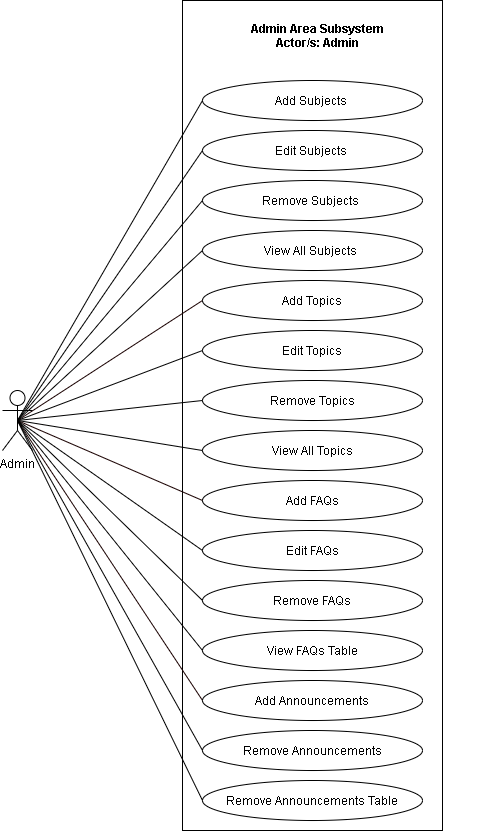

The diagram above was exported from draw.io. Its source (the exported page's mxGraphModel, read from the mxfile embedded in the PNG):
<mxGraphModel dx="772" dy="522" grid="1" gridSize="10" guides="1" tooltips="1" connect="1" arrows="1" fold="1" page="1" pageScale="1" pageWidth="850" pageHeight="1100" math="0" shadow="0">
  <root>
    <mxCell id="vyBYCnzicGqXQxwXc9oP-0" />
    <mxCell id="vyBYCnzicGqXQxwXc9oP-1" parent="vyBYCnzicGqXQxwXc9oP-0" />
    <mxCell id="XQYQEsLmipAfZMurzvss-0" value="" style="html=1;fillColor=none;" parent="vyBYCnzicGqXQxwXc9oP-1" vertex="1">
      <mxGeometry x="340" y="160" width="260" height="830" as="geometry" />
    </mxCell>
    <mxCell id="XQYQEsLmipAfZMurzvss-3" style="edgeStyle=none;rounded=0;jumpStyle=arc;jumpSize=14;orthogonalLoop=1;jettySize=auto;html=1;exitX=0.5;exitY=0.5;exitDx=0;exitDy=0;exitPerimeter=0;entryX=0;entryY=0.5;entryDx=0;entryDy=0;startArrow=none;startFill=0;endArrow=none;endFill=0;startSize=11;endSize=11;" parent="vyBYCnzicGqXQxwXc9oP-1" source="XQYQEsLmipAfZMurzvss-4" target="XQYQEsLmipAfZMurzvss-11" edge="1">
      <mxGeometry relative="1" as="geometry">
        <mxPoint x="370" y="330" as="targetPoint" />
      </mxGeometry>
    </mxCell>
    <mxCell id="TpIL3V7MpkiJjtllZ3xe-0" style="rounded=0;orthogonalLoop=1;jettySize=auto;html=1;exitX=0.5;exitY=0.5;exitDx=0;exitDy=0;exitPerimeter=0;entryX=0;entryY=0.5;entryDx=0;entryDy=0;endArrow=none;endFill=0;strokeColor=#190000;" parent="vyBYCnzicGqXQxwXc9oP-1" source="XQYQEsLmipAfZMurzvss-4" target="JF4BA2GLatpLN4KYkihc-10" edge="1">
      <mxGeometry relative="1" as="geometry" />
    </mxCell>
    <mxCell id="TpIL3V7MpkiJjtllZ3xe-1" style="edgeStyle=none;rounded=0;orthogonalLoop=1;jettySize=auto;html=1;exitX=0.5;exitY=0.5;exitDx=0;exitDy=0;exitPerimeter=0;entryX=0;entryY=0.5;entryDx=0;entryDy=0;endArrow=none;endFill=0;strokeColor=#190000;" parent="vyBYCnzicGqXQxwXc9oP-1" source="XQYQEsLmipAfZMurzvss-4" target="JF4BA2GLatpLN4KYkihc-12" edge="1">
      <mxGeometry relative="1" as="geometry" />
    </mxCell>
    <mxCell id="OGBJ3GfjaWuGB_ZE3_nL-3" style="edgeStyle=none;rounded=0;orthogonalLoop=1;jettySize=auto;html=1;exitX=0.5;exitY=0.5;exitDx=0;exitDy=0;exitPerimeter=0;entryX=0;entryY=0.5;entryDx=0;entryDy=0;endArrow=none;endFill=0;strokeColor=#190000;" parent="vyBYCnzicGqXQxwXc9oP-1" source="XQYQEsLmipAfZMurzvss-4" target="OGBJ3GfjaWuGB_ZE3_nL-0" edge="1">
      <mxGeometry relative="1" as="geometry" />
    </mxCell>
    <mxCell id="zh1CYE5o0SRWUobrKUje-11" style="rounded=0;orthogonalLoop=1;jettySize=auto;html=1;exitX=0.5;exitY=0.5;exitDx=0;exitDy=0;exitPerimeter=0;entryX=0;entryY=0.5;entryDx=0;entryDy=0;endArrow=none;endFill=0;" edge="1" parent="vyBYCnzicGqXQxwXc9oP-1" source="XQYQEsLmipAfZMurzvss-4" target="zh1CYE5o0SRWUobrKUje-0">
      <mxGeometry relative="1" as="geometry" />
    </mxCell>
    <mxCell id="zh1CYE5o0SRWUobrKUje-12" style="edgeStyle=none;rounded=0;orthogonalLoop=1;jettySize=auto;html=1;exitX=0.5;exitY=0.5;exitDx=0;exitDy=0;exitPerimeter=0;entryX=0;entryY=0.5;entryDx=0;entryDy=0;endArrow=none;endFill=0;" edge="1" parent="vyBYCnzicGqXQxwXc9oP-1" source="XQYQEsLmipAfZMurzvss-4" target="zh1CYE5o0SRWUobrKUje-1">
      <mxGeometry relative="1" as="geometry" />
    </mxCell>
    <mxCell id="zh1CYE5o0SRWUobrKUje-13" style="edgeStyle=none;rounded=0;orthogonalLoop=1;jettySize=auto;html=1;exitX=0.5;exitY=0.5;exitDx=0;exitDy=0;exitPerimeter=0;entryX=0;entryY=0.5;entryDx=0;entryDy=0;endArrow=none;endFill=0;" edge="1" parent="vyBYCnzicGqXQxwXc9oP-1" source="XQYQEsLmipAfZMurzvss-4" target="zh1CYE5o0SRWUobrKUje-2">
      <mxGeometry relative="1" as="geometry" />
    </mxCell>
    <mxCell id="zh1CYE5o0SRWUobrKUje-14" style="edgeStyle=none;rounded=0;orthogonalLoop=1;jettySize=auto;html=1;exitX=0.5;exitY=0.5;exitDx=0;exitDy=0;exitPerimeter=0;entryX=0;entryY=0.5;entryDx=0;entryDy=0;endArrow=none;endFill=0;" edge="1" parent="vyBYCnzicGqXQxwXc9oP-1" source="XQYQEsLmipAfZMurzvss-4" target="zh1CYE5o0SRWUobrKUje-3">
      <mxGeometry relative="1" as="geometry" />
    </mxCell>
    <mxCell id="zh1CYE5o0SRWUobrKUje-15" style="edgeStyle=none;rounded=0;orthogonalLoop=1;jettySize=auto;html=1;exitX=0.5;exitY=0.5;exitDx=0;exitDy=0;exitPerimeter=0;entryX=0;entryY=0.5;entryDx=0;entryDy=0;endArrow=none;endFill=0;" edge="1" parent="vyBYCnzicGqXQxwXc9oP-1" source="XQYQEsLmipAfZMurzvss-4" target="zh1CYE5o0SRWUobrKUje-4">
      <mxGeometry relative="1" as="geometry" />
    </mxCell>
    <mxCell id="zh1CYE5o0SRWUobrKUje-16" style="edgeStyle=none;rounded=0;orthogonalLoop=1;jettySize=auto;html=1;exitX=0.5;exitY=0.5;exitDx=0;exitDy=0;exitPerimeter=0;entryX=0;entryY=0.5;entryDx=0;entryDy=0;endArrow=none;endFill=0;" edge="1" parent="vyBYCnzicGqXQxwXc9oP-1" source="XQYQEsLmipAfZMurzvss-4" target="zh1CYE5o0SRWUobrKUje-5">
      <mxGeometry relative="1" as="geometry" />
    </mxCell>
    <mxCell id="zh1CYE5o0SRWUobrKUje-17" style="edgeStyle=none;rounded=0;orthogonalLoop=1;jettySize=auto;html=1;exitX=0.5;exitY=0.5;exitDx=0;exitDy=0;exitPerimeter=0;entryX=0;entryY=0.5;entryDx=0;entryDy=0;endArrow=none;endFill=0;" edge="1" parent="vyBYCnzicGqXQxwXc9oP-1" source="XQYQEsLmipAfZMurzvss-4" target="zh1CYE5o0SRWUobrKUje-6">
      <mxGeometry relative="1" as="geometry" />
    </mxCell>
    <mxCell id="zh1CYE5o0SRWUobrKUje-18" style="edgeStyle=none;rounded=0;orthogonalLoop=1;jettySize=auto;html=1;exitX=0.5;exitY=0.5;exitDx=0;exitDy=0;exitPerimeter=0;entryX=0;entryY=0.5;entryDx=0;entryDy=0;endArrow=none;endFill=0;" edge="1" parent="vyBYCnzicGqXQxwXc9oP-1" source="XQYQEsLmipAfZMurzvss-4" target="zh1CYE5o0SRWUobrKUje-7">
      <mxGeometry relative="1" as="geometry" />
    </mxCell>
    <mxCell id="zh1CYE5o0SRWUobrKUje-19" style="edgeStyle=none;rounded=0;orthogonalLoop=1;jettySize=auto;html=1;exitX=0.5;exitY=0.5;exitDx=0;exitDy=0;exitPerimeter=0;entryX=0;entryY=0.5;entryDx=0;entryDy=0;endArrow=none;endFill=0;" edge="1" parent="vyBYCnzicGqXQxwXc9oP-1" source="XQYQEsLmipAfZMurzvss-4" target="zh1CYE5o0SRWUobrKUje-8">
      <mxGeometry relative="1" as="geometry" />
    </mxCell>
    <mxCell id="rBpcmbFsH6hUVlgMxKR7-0" style="edgeStyle=none;rounded=0;orthogonalLoop=1;jettySize=auto;html=1;exitX=0.5;exitY=0.5;exitDx=0;exitDy=0;exitPerimeter=0;entryX=0;entryY=0.5;entryDx=0;entryDy=0;endArrow=none;endFill=0;" edge="1" parent="vyBYCnzicGqXQxwXc9oP-1" source="XQYQEsLmipAfZMurzvss-4" target="zh1CYE5o0SRWUobrKUje-9">
      <mxGeometry relative="1" as="geometry" />
    </mxCell>
    <mxCell id="NXbLo8N6t-0abTqySkBD-1" style="edgeStyle=none;rounded=0;orthogonalLoop=1;jettySize=auto;html=1;exitX=0.5;exitY=0.5;exitDx=0;exitDy=0;exitPerimeter=0;entryX=0;entryY=0.5;entryDx=0;entryDy=0;endArrow=none;endFill=0;endSize=8;" edge="1" parent="vyBYCnzicGqXQxwXc9oP-1" source="XQYQEsLmipAfZMurzvss-4" target="NXbLo8N6t-0abTqySkBD-0">
      <mxGeometry relative="1" as="geometry" />
    </mxCell>
    <mxCell id="XQYQEsLmipAfZMurzvss-4" value="Admin" style="shape=umlActor;verticalLabelPosition=bottom;verticalAlign=top;html=1;fillColor=none;" parent="vyBYCnzicGqXQxwXc9oP-1" vertex="1">
      <mxGeometry x="160" y="550" width="30" height="60" as="geometry" />
    </mxCell>
    <mxCell id="XQYQEsLmipAfZMurzvss-6" value="Admin Area Subsystem&#10;Actor/s: Admin" style="text;align=center;fontStyle=1;verticalAlign=middle;spacingLeft=3;spacingRight=3;strokeColor=none;rotatable=0;points=[[0,0.5],[1,0.5]];portConstraint=eastwest;fillColor=none;" parent="vyBYCnzicGqXQxwXc9oP-1" vertex="1">
      <mxGeometry x="315" y="180" width="320" height="30" as="geometry" />
    </mxCell>
    <mxCell id="XQYQEsLmipAfZMurzvss-11" value="Add Subjects&amp;nbsp;" style="ellipse;whiteSpace=wrap;html=1;fillColor=none;" parent="vyBYCnzicGqXQxwXc9oP-1" vertex="1">
      <mxGeometry x="360" y="240" width="220" height="40" as="geometry" />
    </mxCell>
    <mxCell id="JF4BA2GLatpLN4KYkihc-10" value="Add FAQs" style="ellipse;whiteSpace=wrap;html=1;fillColor=none;" parent="vyBYCnzicGqXQxwXc9oP-1" vertex="1">
      <mxGeometry x="360" y="640" width="220" height="40" as="geometry" />
    </mxCell>
    <mxCell id="JF4BA2GLatpLN4KYkihc-12" value="Add Announcements" style="ellipse;whiteSpace=wrap;html=1;fillColor=none;" parent="vyBYCnzicGqXQxwXc9oP-1" vertex="1">
      <mxGeometry x="360" y="840" width="220" height="40" as="geometry" />
    </mxCell>
    <mxCell id="OGBJ3GfjaWuGB_ZE3_nL-0" value="Add Topics" style="ellipse;whiteSpace=wrap;html=1;fillColor=none;" parent="vyBYCnzicGqXQxwXc9oP-1" vertex="1">
      <mxGeometry x="360" y="440" width="220" height="40" as="geometry" />
    </mxCell>
    <mxCell id="zh1CYE5o0SRWUobrKUje-0" value="Edit Subjects&amp;nbsp;" style="ellipse;whiteSpace=wrap;html=1;fillColor=none;" vertex="1" parent="vyBYCnzicGqXQxwXc9oP-1">
      <mxGeometry x="360" y="290" width="220" height="40" as="geometry" />
    </mxCell>
    <mxCell id="zh1CYE5o0SRWUobrKUje-1" value="Remove Subjects&amp;nbsp;" style="ellipse;whiteSpace=wrap;html=1;fillColor=none;" vertex="1" parent="vyBYCnzicGqXQxwXc9oP-1">
      <mxGeometry x="360" y="340" width="220" height="40" as="geometry" />
    </mxCell>
    <mxCell id="zh1CYE5o0SRWUobrKUje-2" value="View All Subjects&amp;nbsp;" style="ellipse;whiteSpace=wrap;html=1;fillColor=none;" vertex="1" parent="vyBYCnzicGqXQxwXc9oP-1">
      <mxGeometry x="360" y="390" width="220" height="40" as="geometry" />
    </mxCell>
    <mxCell id="zh1CYE5o0SRWUobrKUje-3" value="Edit Topics" style="ellipse;whiteSpace=wrap;html=1;fillColor=none;" vertex="1" parent="vyBYCnzicGqXQxwXc9oP-1">
      <mxGeometry x="360" y="490" width="220" height="40" as="geometry" />
    </mxCell>
    <mxCell id="zh1CYE5o0SRWUobrKUje-4" value="Remove Topics" style="ellipse;whiteSpace=wrap;html=1;fillColor=none;" vertex="1" parent="vyBYCnzicGqXQxwXc9oP-1">
      <mxGeometry x="360" y="540" width="220" height="40" as="geometry" />
    </mxCell>
    <mxCell id="zh1CYE5o0SRWUobrKUje-5" value="View All Topics" style="ellipse;whiteSpace=wrap;html=1;fillColor=none;" vertex="1" parent="vyBYCnzicGqXQxwXc9oP-1">
      <mxGeometry x="360" y="590" width="220" height="40" as="geometry" />
    </mxCell>
    <mxCell id="zh1CYE5o0SRWUobrKUje-6" value="Edit FAQs" style="ellipse;whiteSpace=wrap;html=1;fillColor=none;" vertex="1" parent="vyBYCnzicGqXQxwXc9oP-1">
      <mxGeometry x="360" y="690" width="220" height="40" as="geometry" />
    </mxCell>
    <mxCell id="zh1CYE5o0SRWUobrKUje-7" value="Remove FAQs" style="ellipse;whiteSpace=wrap;html=1;fillColor=none;" vertex="1" parent="vyBYCnzicGqXQxwXc9oP-1">
      <mxGeometry x="360" y="740" width="220" height="40" as="geometry" />
    </mxCell>
    <mxCell id="zh1CYE5o0SRWUobrKUje-8" value="View FAQs Table" style="ellipse;whiteSpace=wrap;html=1;fillColor=none;" vertex="1" parent="vyBYCnzicGqXQxwXc9oP-1">
      <mxGeometry x="360" y="790" width="220" height="40" as="geometry" />
    </mxCell>
    <mxCell id="zh1CYE5o0SRWUobrKUje-9" value="Remove Announcements" style="ellipse;whiteSpace=wrap;html=1;fillColor=none;" vertex="1" parent="vyBYCnzicGqXQxwXc9oP-1">
      <mxGeometry x="360" y="890" width="220" height="40" as="geometry" />
    </mxCell>
    <mxCell id="NXbLo8N6t-0abTqySkBD-0" value="Remove Announcements Table" style="ellipse;whiteSpace=wrap;html=1;fillColor=none;" vertex="1" parent="vyBYCnzicGqXQxwXc9oP-1">
      <mxGeometry x="360" y="940" width="220" height="40" as="geometry" />
    </mxCell>
  </root>
</mxGraphModel>